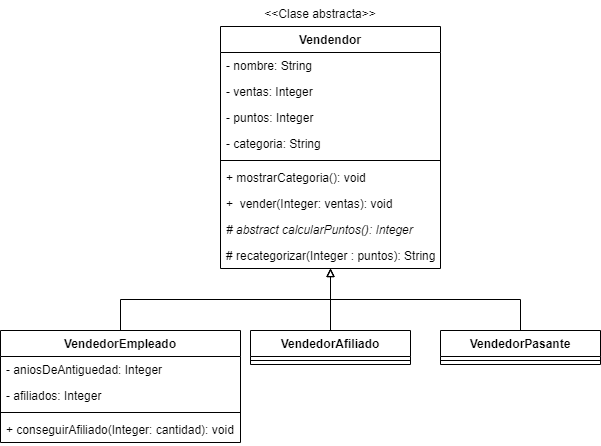

The diagram above was exported from draw.io. Its source (the exported page's mxGraphModel, read from the mxfile embedded in the PNG):
<mxGraphModel dx="1329" dy="802" grid="1" gridSize="10" guides="1" tooltips="1" connect="1" arrows="1" fold="1" page="1" pageScale="1" pageWidth="827" pageHeight="1169" math="0" shadow="0">
  <root>
    <mxCell id="0" />
    <mxCell id="1" parent="0" />
    <mxCell id="ZivnodR8tLpY57QcMRRR-1" value="Vendendor" style="swimlane;fontStyle=1;align=center;verticalAlign=top;childLayout=stackLayout;horizontal=1;startSize=26;horizontalStack=0;resizeParent=1;resizeParentMax=0;resizeLast=0;collapsible=1;marginBottom=0;" parent="1" vertex="1">
      <mxGeometry x="250" y="46" width="220" height="242" as="geometry" />
    </mxCell>
    <mxCell id="ZivnodR8tLpY57QcMRRR-2" value="- nombre: String" style="text;strokeColor=none;fillColor=none;align=left;verticalAlign=top;spacingLeft=4;spacingRight=4;overflow=hidden;rotatable=0;points=[[0,0.5],[1,0.5]];portConstraint=eastwest;" parent="ZivnodR8tLpY57QcMRRR-1" vertex="1">
      <mxGeometry y="26" width="220" height="26" as="geometry" />
    </mxCell>
    <mxCell id="ZivnodR8tLpY57QcMRRR-16" value="- ventas: Integer" style="text;strokeColor=none;fillColor=none;align=left;verticalAlign=top;spacingLeft=4;spacingRight=4;overflow=hidden;rotatable=0;points=[[0,0.5],[1,0.5]];portConstraint=eastwest;" parent="ZivnodR8tLpY57QcMRRR-1" vertex="1">
      <mxGeometry y="52" width="220" height="26" as="geometry" />
    </mxCell>
    <mxCell id="ZivnodR8tLpY57QcMRRR-17" value="- puntos: Integer" style="text;strokeColor=none;fillColor=none;align=left;verticalAlign=top;spacingLeft=4;spacingRight=4;overflow=hidden;rotatable=0;points=[[0,0.5],[1,0.5]];portConstraint=eastwest;" parent="ZivnodR8tLpY57QcMRRR-1" vertex="1">
      <mxGeometry y="78" width="220" height="26" as="geometry" />
    </mxCell>
    <mxCell id="ZivnodR8tLpY57QcMRRR-20" value="- categoria: String" style="text;strokeColor=none;fillColor=none;align=left;verticalAlign=top;spacingLeft=4;spacingRight=4;overflow=hidden;rotatable=0;points=[[0,0.5],[1,0.5]];portConstraint=eastwest;" parent="ZivnodR8tLpY57QcMRRR-1" vertex="1">
      <mxGeometry y="104" width="220" height="26" as="geometry" />
    </mxCell>
    <mxCell id="ZivnodR8tLpY57QcMRRR-3" value="" style="line;strokeWidth=1;fillColor=none;align=left;verticalAlign=middle;spacingTop=-1;spacingLeft=3;spacingRight=3;rotatable=0;labelPosition=right;points=[];portConstraint=eastwest;" parent="ZivnodR8tLpY57QcMRRR-1" vertex="1">
      <mxGeometry y="130" width="220" height="8" as="geometry" />
    </mxCell>
    <mxCell id="ZivnodR8tLpY57QcMRRR-4" value="+ mostrarCategoria(): void" style="text;strokeColor=none;fillColor=none;align=left;verticalAlign=top;spacingLeft=4;spacingRight=4;overflow=hidden;rotatable=0;points=[[0,0.5],[1,0.5]];portConstraint=eastwest;" parent="ZivnodR8tLpY57QcMRRR-1" vertex="1">
      <mxGeometry y="138" width="220" height="26" as="geometry" />
    </mxCell>
    <mxCell id="ZivnodR8tLpY57QcMRRR-13" value="+  vender(Integer: ventas): void" style="text;strokeColor=none;fillColor=none;align=left;verticalAlign=top;spacingLeft=4;spacingRight=4;overflow=hidden;rotatable=0;points=[[0,0.5],[1,0.5]];portConstraint=eastwest;fontStyle=0" parent="ZivnodR8tLpY57QcMRRR-1" vertex="1">
      <mxGeometry y="164" width="220" height="26" as="geometry" />
    </mxCell>
    <mxCell id="ZivnodR8tLpY57QcMRRR-14" value="# abstract calcularPuntos(): Integer" style="text;strokeColor=none;fillColor=none;align=left;verticalAlign=top;spacingLeft=4;spacingRight=4;overflow=hidden;rotatable=0;points=[[0,0.5],[1,0.5]];portConstraint=eastwest;fontStyle=2" parent="ZivnodR8tLpY57QcMRRR-1" vertex="1">
      <mxGeometry y="190" width="220" height="26" as="geometry" />
    </mxCell>
    <mxCell id="ZivnodR8tLpY57QcMRRR-32" value="# recategorizar(Integer : puntos): String" style="text;strokeColor=none;fillColor=none;align=left;verticalAlign=top;spacingLeft=4;spacingRight=4;overflow=hidden;rotatable=0;points=[[0,0.5],[1,0.5]];portConstraint=eastwest;fontStyle=0" parent="ZivnodR8tLpY57QcMRRR-1" vertex="1">
      <mxGeometry y="216" width="220" height="26" as="geometry" />
    </mxCell>
    <mxCell id="ZivnodR8tLpY57QcMRRR-24" style="edgeStyle=orthogonalEdgeStyle;rounded=0;orthogonalLoop=1;jettySize=auto;html=1;exitX=0.5;exitY=0;exitDx=0;exitDy=0;endArrow=block;endFill=0;" parent="1" source="ZivnodR8tLpY57QcMRRR-5" target="ZivnodR8tLpY57QcMRRR-1" edge="1">
      <mxGeometry relative="1" as="geometry" />
    </mxCell>
    <mxCell id="ZivnodR8tLpY57QcMRRR-5" value="VendedorEmpleado" style="swimlane;fontStyle=1;align=center;verticalAlign=top;childLayout=stackLayout;horizontal=1;startSize=26;horizontalStack=0;resizeParent=1;resizeParentMax=0;resizeLast=0;collapsible=1;marginBottom=0;" parent="1" vertex="1">
      <mxGeometry x="30" y="350" width="240" height="112" as="geometry" />
    </mxCell>
    <mxCell id="ZivnodR8tLpY57QcMRRR-6" value="- aniosDeAntiguedad: Integer" style="text;strokeColor=none;fillColor=none;align=left;verticalAlign=top;spacingLeft=4;spacingRight=4;overflow=hidden;rotatable=0;points=[[0,0.5],[1,0.5]];portConstraint=eastwest;" parent="ZivnodR8tLpY57QcMRRR-5" vertex="1">
      <mxGeometry y="26" width="240" height="26" as="geometry" />
    </mxCell>
    <mxCell id="ZivnodR8tLpY57QcMRRR-19" value="- afiliados: Integer" style="text;strokeColor=none;fillColor=none;align=left;verticalAlign=top;spacingLeft=4;spacingRight=4;overflow=hidden;rotatable=0;points=[[0,0.5],[1,0.5]];portConstraint=eastwest;" parent="ZivnodR8tLpY57QcMRRR-5" vertex="1">
      <mxGeometry y="52" width="240" height="26" as="geometry" />
    </mxCell>
    <mxCell id="ZivnodR8tLpY57QcMRRR-7" value="" style="line;strokeWidth=1;fillColor=none;align=left;verticalAlign=middle;spacingTop=-1;spacingLeft=3;spacingRight=3;rotatable=0;labelPosition=right;points=[];portConstraint=eastwest;" parent="ZivnodR8tLpY57QcMRRR-5" vertex="1">
      <mxGeometry y="78" width="240" height="8" as="geometry" />
    </mxCell>
    <mxCell id="ZivnodR8tLpY57QcMRRR-8" value="+ conseguirAfiliado(Integer: cantidad): void" style="text;strokeColor=none;fillColor=none;align=left;verticalAlign=top;spacingLeft=4;spacingRight=4;overflow=hidden;rotatable=0;points=[[0,0.5],[1,0.5]];portConstraint=eastwest;" parent="ZivnodR8tLpY57QcMRRR-5" vertex="1">
      <mxGeometry y="86" width="240" height="26" as="geometry" />
    </mxCell>
    <mxCell id="ZivnodR8tLpY57QcMRRR-25" style="edgeStyle=orthogonalEdgeStyle;rounded=0;orthogonalLoop=1;jettySize=auto;html=1;exitX=0.5;exitY=0;exitDx=0;exitDy=0;endArrow=block;endFill=0;" parent="1" source="ZivnodR8tLpY57QcMRRR-9" target="ZivnodR8tLpY57QcMRRR-1" edge="1">
      <mxGeometry relative="1" as="geometry" />
    </mxCell>
    <mxCell id="ZivnodR8tLpY57QcMRRR-9" value="VendedorAfiliado" style="swimlane;fontStyle=1;align=center;verticalAlign=top;childLayout=stackLayout;horizontal=1;startSize=26;horizontalStack=0;resizeParent=1;resizeParentMax=0;resizeLast=0;collapsible=1;marginBottom=0;" parent="1" vertex="1">
      <mxGeometry x="280" y="350" width="160" height="34" as="geometry" />
    </mxCell>
    <mxCell id="ZivnodR8tLpY57QcMRRR-11" value="" style="line;strokeWidth=1;fillColor=none;align=left;verticalAlign=middle;spacingTop=-1;spacingLeft=3;spacingRight=3;rotatable=0;labelPosition=right;points=[];portConstraint=eastwest;" parent="ZivnodR8tLpY57QcMRRR-9" vertex="1">
      <mxGeometry y="26" width="160" height="8" as="geometry" />
    </mxCell>
    <mxCell id="ZivnodR8tLpY57QcMRRR-15" value="&lt;&lt;Clase abstracta&gt;&gt;" style="text;align=center;fontStyle=0;verticalAlign=middle;spacingLeft=3;spacingRight=3;strokeColor=none;rotatable=0;points=[[0,0.5],[1,0.5]];portConstraint=eastwest;" parent="1" vertex="1">
      <mxGeometry x="310" y="20" width="80" height="26" as="geometry" />
    </mxCell>
    <mxCell id="ZivnodR8tLpY57QcMRRR-31" style="edgeStyle=orthogonalEdgeStyle;rounded=0;orthogonalLoop=1;jettySize=auto;html=1;exitX=0.5;exitY=0;exitDx=0;exitDy=0;endArrow=block;endFill=0;" parent="1" source="ZivnodR8tLpY57QcMRRR-26" target="ZivnodR8tLpY57QcMRRR-1" edge="1">
      <mxGeometry relative="1" as="geometry" />
    </mxCell>
    <mxCell id="ZivnodR8tLpY57QcMRRR-26" value="VendedorPasante" style="swimlane;fontStyle=1;align=center;verticalAlign=top;childLayout=stackLayout;horizontal=1;startSize=26;horizontalStack=0;resizeParent=1;resizeParentMax=0;resizeLast=0;collapsible=1;marginBottom=0;" parent="1" vertex="1">
      <mxGeometry x="470" y="350" width="160" height="34" as="geometry" />
    </mxCell>
    <mxCell id="ZivnodR8tLpY57QcMRRR-28" value="" style="line;strokeWidth=1;fillColor=none;align=left;verticalAlign=middle;spacingTop=-1;spacingLeft=3;spacingRight=3;rotatable=0;labelPosition=right;points=[];portConstraint=eastwest;" parent="ZivnodR8tLpY57QcMRRR-26" vertex="1">
      <mxGeometry y="26" width="160" height="8" as="geometry" />
    </mxCell>
  </root>
</mxGraphModel>